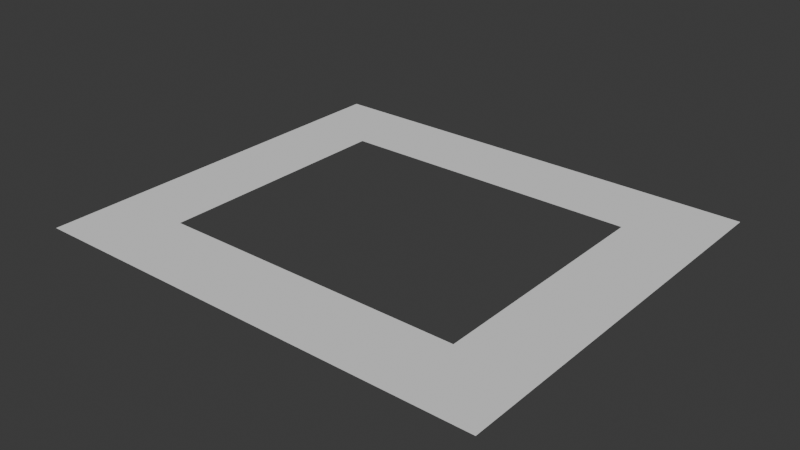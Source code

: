 # Source: door.blend  (saved by Blender 4.4.32; exported with 4.5.12 LTS)
import bpy
from mathutils import Matrix  # noqa: F401  (used for matrix-valued properties, if any)

bpy.ops.wm.read_factory_settings(use_empty=True)
scene = bpy.context.scene
scene.name = 'Scene'

# ---- collections
col_collection = bpy.data.collections.new('Collection'); scene.collection.children.link(col_collection)

# ---- world
world_world = bpy.data.worlds.new('World'); scene.world = world_world
world_world.use_nodes = True; world_world.node_tree.nodes.clear()
_N = world_world.node_tree.nodes; _L = world_world.node_tree.links
n0 = _N.new('ShaderNodeOutputWorld'); n0.name = 'World Output'; n0.location = (300, 300)
n1 = _N.new('ShaderNodeBackground'); n1.name = 'Background'; n1.location = (10, 300)
n1.inputs[0].default_value = (0.05088, 0.05088, 0.05088, 1.0)
_L.new(n1.outputs[0], n0.inputs[0])
n0.is_active_output = True
world_world.color = (0.05088, 0.05088, 0.05088)
world_world.sun_shadow_jitter_overblur = 0.0

# ---- meshes
me_plane = bpy.data.meshes.new('Plane')
me_plane.from_pydata([(0.0, 130.0, 0.0), (150.0, 130.0, 0.0), (0.0, 0.0, 0.0), (150.0, 0.0, 0.0), (150.0, 130.0, 0.0), (25.0, 25.0, 0.0), (25.0, 105.0, 0.0), (125.0, 105.0, 0.0), (125.0, 25.0, 0.0)], [], [(6, 5, 2, 0), (7, 6, 0, 1), (8, 7, 1, 3), (5, 8, 3, 2)])
_uv = me_plane.uv_layers.new(name='UVMap')
_uv.uv.foreach_set('vector', [0.08389, 0.0968, 0.08389, 0.9032, 0.0, 1.0, 0.0, 0.0, 0.9161, 0.0968, 0.08389, 0.0968, 0.0, 0.0, 1.0, 0.0, 0.9161, 0.9032, 0.9161, 0.0968, 1.0, 0.0, 1.0, 1.0, 0.08389, 0.9032, 0.9161, 0.9032, 1.0, 1.0, 0.0, 1.0])
me_plane.update()
me_plane_003 = bpy.data.meshes.new('Plane.003')
me_plane_003.from_pydata([(-0.4012, -20.79, 0.0), (-50.4, -20.79, 0.0), (-0.4012, -22.79, 0.0), (-50.4, -22.79, 0.0)], [], [(0, 1, 3, 2)])
_uv = me_plane_003.uv_layers.new(name='UVMap')
_uv.uv.foreach_set('vector', [0.0, 0.0, 1.0, 0.0, 1.0, 1.0, 0.0, 1.0])
me_plane_003.update()
me_plane_002 = bpy.data.meshes.new('Plane.002')
me_plane_002.from_pydata([(-0.4012, -26.37, 0.0), (-50.4, -26.37, 0.0), (-0.4012, -28.37, 0.0), (-50.4, -28.37, 0.0)], [], [(0, 1, 3, 2)])
_uv = me_plane_002.uv_layers.new(name='UVMap')
_uv.uv.foreach_set('vector', [0.0, 0.0, 1.0, 0.0, 1.0, 1.0, 0.0, 1.0])
me_plane_002.update()

# ---- objects
ob_plane = bpy.data.objects.new('Plane', me_plane)
ob_top_lock = bpy.data.objects.new('top lock', me_plane_003)
ob_bottom_lock = bpy.data.objects.new('bottom lock', me_plane_002)

# ---- transforms, parenting, visibility, modifiers, constraints
ob_plane.location = (0.0, 0.0, 0.0)
ob_top_lock.location = (100.4, 144.3, -5.96e-05)
ob_bottom_lock.location = (100.4, 34.87, -5.96e-05)

# ---- collection membership
col_collection.objects.link(ob_plane)
col_collection.objects.link(ob_top_lock)
col_collection.objects.link(ob_bottom_lock)

# ---- scene / render settings (as saved in the file)
scene.frame_start = 1; scene.frame_end = 250; scene.frame_set(1)
scene.render.engine = 'BLENDER_EEVEE_NEXT'
scene.unit_settings.scale_length = 0.001
bpy.context.view_layer.update()

# ---- added for rendering (the .blend has no active camera and no usable light): camera, sun
cam_auto = bpy.data.cameras.new('AutoCamera')
cam_auto.lens = 50.0
cam_auto.sensor_width = 36.0
cam_auto.clip_end = 3223.08
ob_auto_camera = bpy.data.objects.new('AutoCamera', cam_auto)
scene.collection.objects.link(ob_auto_camera)
ob_auto_camera.location = (258.652, -155.382, 146.921)
ob_auto_camera.rotation_euler = (1.09748, -7.21219e-08, 0.694738)
scene.camera = ob_auto_camera
light_auto_sun = bpy.data.lights.new('AutoSun', 'SUN')
light_auto_sun.energy = 3.0
light_auto_sun.angle = 0.0523599
ob_auto_sun = bpy.data.objects.new('AutoSun', light_auto_sun)
scene.collection.objects.link(ob_auto_sun)
ob_auto_sun.rotation_euler = (0.872665, 0.174533, 0.523599)
bpy.context.view_layer.update()

